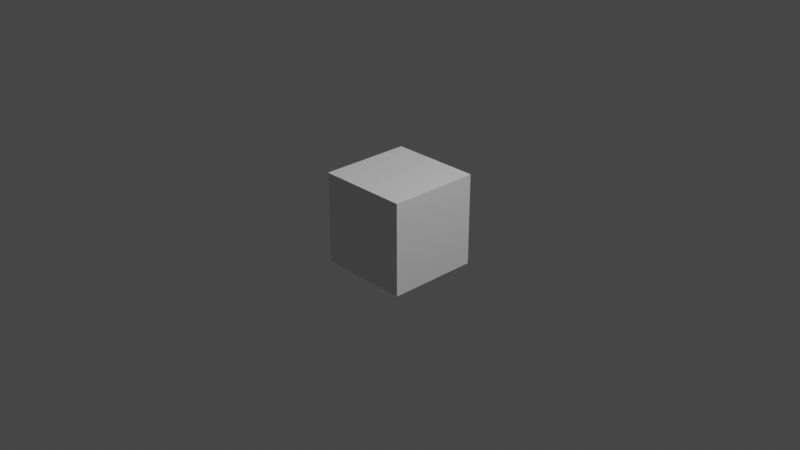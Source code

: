 # Source: init.blend  (saved by Blender 3.4.6; exported with 4.5.12 LTS)
import bpy
from mathutils import Matrix  # noqa: F401  (used for matrix-valued properties, if any)

bpy.ops.wm.read_factory_settings(use_empty=True)
scene = bpy.context.scene
scene.name = 'Scene'

# ---- collections
col_collection = bpy.data.collections.new('Collection'); scene.collection.children.link(col_collection)
col_export = bpy.data.collections.new('Export'); scene.collection.children.link(col_export)

# ---- node groups
ng_geometry_nodes = bpy.data.node_groups.new('Geometry Nodes', 'GeometryNodeTree')
_s = ng_geometry_nodes.interface.new_socket(name='Geometry', in_out='OUTPUT', socket_type='NodeSocketGeometry')
_s = ng_geometry_nodes.interface.new_socket(name='Geometry', in_out='INPUT', socket_type='NodeSocketGeometry')
ng_geometry_nodes.is_modifier = True
_N = ng_geometry_nodes.nodes; _L = ng_geometry_nodes.links
n0 = _N.new('NodeGroupOutput'); n0.name = 'Group Output'; n0.location = (365, -82)
n1 = _N.new('NodeGroupInput'); n1.name = 'Group Input'; n1.location = (-534, 253)
_L.new(n1.outputs[0], n0.inputs[0])
n0.is_active_output = True

# ---- world
world_world = bpy.data.worlds.new('World'); scene.world = world_world
world_world.use_nodes = True; world_world.node_tree.nodes.clear()
_N = world_world.node_tree.nodes; _L = world_world.node_tree.links
n0 = _N.new('ShaderNodeOutputWorld'); n0.name = 'World Output'; n0.location = (300, 300)
n1 = _N.new('ShaderNodeBackground'); n1.name = 'Background'; n1.location = (10, 300)
n1.inputs[0].default_value = (0.05088, 0.05088, 0.05088, 1.0)
_L.new(n1.outputs[0], n0.inputs[0])
n0.is_active_output = True
world_world.color = (0.05088, 0.05088, 0.05088)
world_world.use_sun_shadow = False
world_world.sun_shadow_jitter_overblur = 0.0

# ---- cameras
cam_camera = bpy.data.cameras.new('Camera')
cam_camera.clip_end = 100.0
cam_camera.ortho_scale = 7.314

# ---- lights
light_light = bpy.data.lights.new('Light', 'POINT')
light_light.transmission_factor = 0.0
light_light.energy = 1000.0
light_light.shadow_soft_size = 0.1
light_light.shadow_maximum_resolution = 0.006
light_light.use_absolute_resolution = True

# ---- meshes
me_cube_001 = bpy.data.meshes.new('Cube.001')
me_cube_001.from_pydata([(0.0, 0.0, 0.0), (-0.5, -0.5, -0.5), (-0.5, -0.5, 0.5), (-0.5, 0.5, -0.5), (-0.5, 0.5, 0.5), (0.5, -0.5, -0.5), (0.5, -0.5, 0.5), (0.5, 0.5, -0.5), (0.5, 0.5, 0.5)], [], [(1, 2, 4, 3), (3, 4, 8, 7), (7, 8, 6, 5), (5, 6, 2, 1), (3, 7, 5, 1), (8, 4, 2, 6)])
_uv = me_cube_001.uv_layers.new(name='UVMap')
_uv.uv.foreach_set('vector', [0.375, 0.0, 0.625, 0.0, 0.625, 0.25, 0.375, 0.25, 0.375, 0.25, 0.625, 0.25, 0.625, 0.5, 0.375, 0.5, 0.375, 0.5, 0.625, 0.5, 0.625, 0.75, 0.375, 0.75, 0.375, 0.75, 0.625, 0.75, 0.625, 1.0, 0.375, 1.0, 0.125, 0.5, 0.375, 0.5, 0.375, 0.75, 0.125, 0.75, 0.625, 0.5, 0.875, 0.5, 0.875, 0.75, 0.625, 0.75])
me_cube_001.update()

# ---- objects
ob_light = bpy.data.objects.new('Light', light_light)
ob_camera = bpy.data.objects.new('Camera', cam_camera)
ob_cube = bpy.data.objects.new('Cube', me_cube_001)

# ---- transforms, parenting, visibility, modifiers, constraints
ob_light.location = (4.076, 1.005, 5.904)
ob_light.rotation_euler = (0.6503, 0.05522, 1.866)
ob_light.lock_rotations_4d = False
ob_light.empty_display_type = 'ARROWS'
ob_light.color = (0.0, 0.0, 0.0, 0.0)
ob_light.lineart.crease_threshold = 0.0
ob_camera.location = (7.359, -6.926, 4.958)
ob_camera.rotation_euler = (1.109, 0.0, 0.8149)
ob_camera.lock_rotations_4d = False
ob_camera.empty_display_type = 'ARROWS'
ob_camera.color = (0.0, 0.0, 0.0, 0.0)
ob_camera.display_type = 'WIRE'
ob_camera.lineart.crease_threshold = 0.0
ob_cube.location = (0.0, 0.0, 0.0)
_m = ob_cube.modifiers.new('GeometryNodes', 'NODES')
_m.node_group = ng_geometry_nodes

# ---- collection membership
col_collection.objects.link(ob_light)
col_collection.objects.link(ob_camera)
col_collection.objects.link(ob_cube)

# ---- scene / render settings (as saved in the file)
scene.camera = ob_camera
scene.frame_start = 1; scene.frame_end = 250; scene.frame_set(1)
scene.render.engine = 'BLENDER_WORKBENCH'
scene.cycles.sampling_pattern = 'TABULATED_SOBOL'
scene.cycles.use_light_tree = False
scene.view_settings.view_transform = 'Filmic'
bpy.context.view_layer.update()
